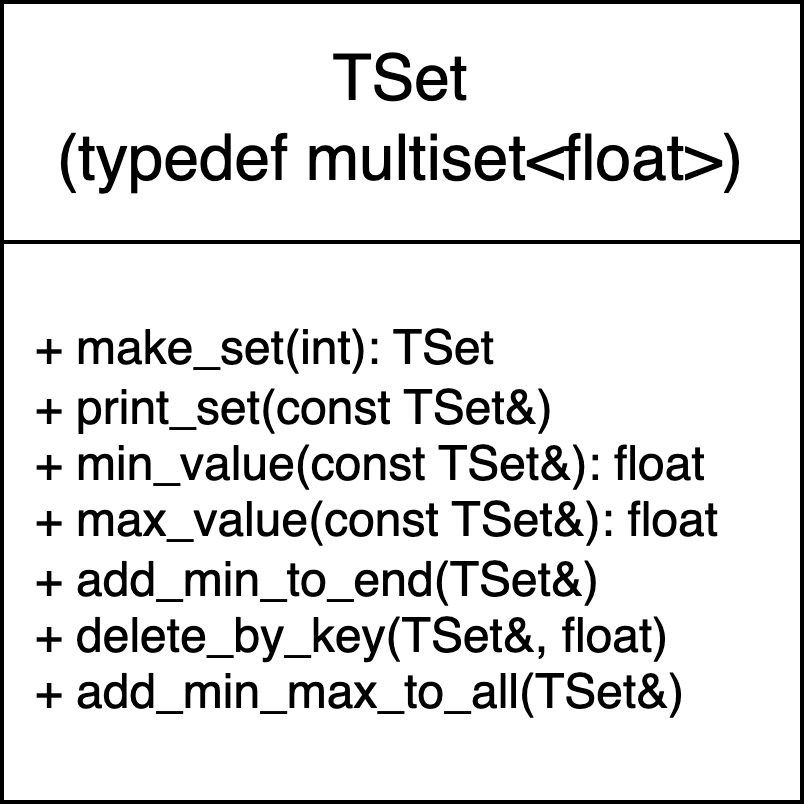

The diagram above was exported from draw.io. Its source (the exported page's mxGraphModel, read from the mxfile embedded in the PNG):
<mxGraphModel dx="948" dy="619" grid="1" gridSize="10" guides="1" tooltips="1" connect="1" arrows="1" fold="1" page="1" pageScale="1" pageWidth="827" pageHeight="1169" math="0" shadow="0">
  <root>
    <mxCell id="0" />
    <mxCell id="1" parent="0" />
    <mxCell id="1T15H1DN4-j9EGwRYndq-1" value="&lt;div&gt;TSet&lt;/div&gt;&lt;div&gt;&lt;span style=&quot;background-color: transparent; color: light-dark(rgb(0, 0, 0), rgb(255, 255, 255));&quot;&gt;(typedef multiset&amp;lt;float&amp;gt;)&lt;/span&gt;&lt;/div&gt;" style="rounded=0;whiteSpace=wrap;html=1;fontSize=16;" vertex="1" parent="1">
      <mxGeometry x="80" y="80" width="200" height="60" as="geometry" />
    </mxCell>
    <mxCell id="1T15H1DN4-j9EGwRYndq-2" value="&lt;div&gt;&amp;nbsp; + make_set(int): TSet&lt;/div&gt;&lt;div&gt;&lt;span style=&quot;background-color: transparent; color: light-dark(rgb(0, 0, 0), rgb(255, 255, 255));&quot;&gt;&amp;nbsp; + print_set(const TSet&amp;amp;)&lt;/span&gt;&lt;/div&gt;&lt;div&gt;&lt;span style=&quot;background-color: transparent; color: light-dark(rgb(0, 0, 0), rgb(255, 255, 255));&quot;&gt;&amp;nbsp; + min_value(const TSet&amp;amp;): float&lt;/span&gt;&lt;/div&gt;&lt;div&gt;&lt;span style=&quot;background-color: transparent; color: light-dark(rgb(0, 0, 0), rgb(255, 255, 255));&quot;&gt;&amp;nbsp; + max_value(const TSet&amp;amp;): float&lt;/span&gt;&lt;/div&gt;&lt;div&gt;&lt;span style=&quot;background-color: transparent; color: light-dark(rgb(0, 0, 0), rgb(255, 255, 255));&quot;&gt;&amp;nbsp; + add_min_to_end(TSet&amp;amp;)&lt;/span&gt;&lt;/div&gt;&lt;div&gt;&lt;span style=&quot;background-color: transparent; color: light-dark(rgb(0, 0, 0), rgb(255, 255, 255));&quot;&gt;&amp;nbsp; + delete_by_key(TSet&amp;amp;, float)&lt;/span&gt;&lt;/div&gt;&lt;div&gt;&lt;span style=&quot;background-color: transparent; color: light-dark(rgb(0, 0, 0), rgb(255, 255, 255));&quot;&gt;&amp;nbsp; + add_min_max_to_all(TSet&amp;amp;)&lt;/span&gt;&lt;/div&gt;" style="rounded=0;whiteSpace=wrap;html=1;align=left;" vertex="1" parent="1">
      <mxGeometry x="80" y="140" width="200" height="140" as="geometry" />
    </mxCell>
  </root>
</mxGraphModel>